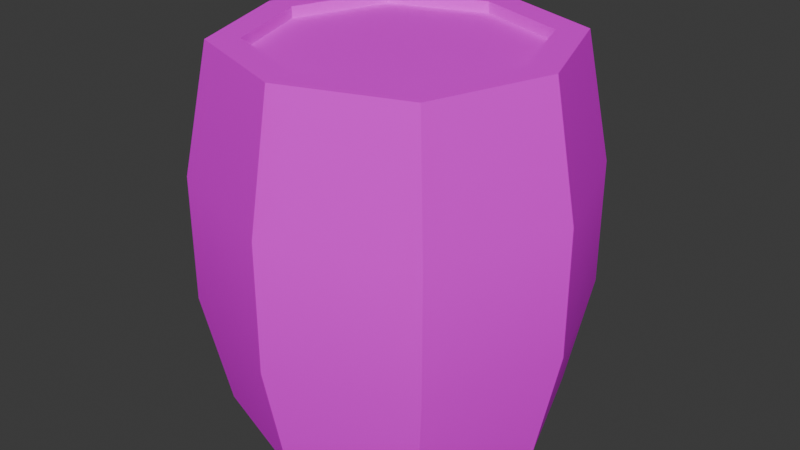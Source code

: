# Source: powder_keg.blend  (saved by Blender 4.4.32; exported with 4.5.12 LTS)
import bpy
from mathutils import Matrix  # noqa: F401  (used for matrix-valued properties, if any)

bpy.ops.wm.read_factory_settings(use_empty=True)
scene = bpy.context.scene
scene.name = 'Scene'

# ---- collections
col_collection = bpy.data.collections.new('Collection'); scene.collection.children.link(col_collection)

# ---- images (referenced by path relative to the original .blend; pixels are not part of the script)
import os
ASSET_DIR = os.environ.get("B2B_ASSET_DIR", "")  # directory of the original .blend (textures are referenced by path, not embedded)
HERE = os.path.dirname(os.path.abspath(__file__))  # packed textures are extracted next to this script under _unpacked/

def load_image(name, relpath, width, height, colorspace="sRGB"):
    """Load a texture the original file referenced (path relative to the .blend, or extracted next to this script)."""
    p = next((c for c in (os.path.join(HERE, relpath), os.path.join(ASSET_DIR, relpath)) if relpath and os.path.exists(c)), "")
    if p:
        img = bpy.data.images.load(p, check_existing=True)
        img.name = name
    else:  # same state as the original file: an image datablock whose file is absent (Cycles renders it pink)
        img = bpy.data.images.new(name, width, height)
        img.source = "FILE"
        img.filepath = "//" + (relpath or name)
    img.colorspace_settings.name = colorspace
    return img
img_power_keg_albedo_tiff = load_image('power_keg_albedo.tiff', 'power_keg_albedo.tiff', 1024, 1024, 'sRGB')
img_power_keg_specular_png = load_image('power_keg_specular.png', 'power_keg_specular.png', 1024, 1024, 'sRGB')

# ---- materials (node trees are filled in below, after node groups)
mat_powder_keg_material = bpy.data.materials.new('powder_keg_material')
mat_powder_keg_material.alpha_threshold = 0.0
mat_powder_keg_material.roughness = 0.5
mat_powder_keg_material.line_color = (0.0, 0.0, 0.0, 1.0)

# ---- node groups
ng_smooth_by_angle = bpy.data.node_groups.new('Smooth by Angle', 'GeometryNodeTree')
_s = ng_smooth_by_angle.interface.new_socket(name='Mesh', in_out='OUTPUT', socket_type='NodeSocketGeometry')
_s = ng_smooth_by_angle.interface.new_socket(name='Mesh', in_out='INPUT', socket_type='NodeSocketGeometry')
_s = ng_smooth_by_angle.interface.new_socket(name='Angle', in_out='INPUT', socket_type='NodeSocketFloat')
_s.subtype = 'ANGLE'
_s.default_value = 0.5236
_s.min_value = 0.0
_s.max_value = 3.142
_s.description = 'Maximum face angle for smooth edges'
_s = ng_smooth_by_angle.interface.new_socket(name='Ignore Sharpness', in_out='INPUT', socket_type='NodeSocketBool')
_s.force_non_field = True
ng_smooth_by_angle.description = 'Set the sharpness of mesh edges based on the angle between the neighboring faces'
ng_smooth_by_angle.is_modifier = True
_N = ng_smooth_by_angle.nodes; _L = ng_smooth_by_angle.links
n0 = _N.new('GeometryNodeSetShadeSmooth'); n0.name = 'Set Shade Smooth'; n0.location = (120, -80)
n0.domain = 'EDGE'
n1 = _N.new('GeometryNodeSetShadeSmooth'); n1.name = 'Set Shade Smooth.001'; n1.location = (300, -80)
n2 = _N.new('NodeGroupOutput'); n2.name = 'Group Output'; n2.location = (480, -80)
n3 = _N.new('GeometryNodeInputMeshEdgeAngle'); n3.name = 'Edge Angle'; n3.location = (-440, -240)
n4 = _N.new('NodeGroupInput'); n4.name = 'Group Input'; n4.location = (-80, -80)
n5 = _N.new('GeometryNodeInputEdgeSmooth'); n5.name = 'Is Edge Smooth'; n5.location = (-260, -120)
n6 = _N.new('GeometryNodeInputShadeSmooth'); n6.name = 'Is Shade Smooth'; n6.location = (-440, -397)
n7 = _N.new('FunctionNodeCompare'); n7.name = 'Compare'; n7.location = (-260, -260)
n7.operation = 'LESS_EQUAL'
n7.inputs[6].default_value = (0.0, 0.0, 0.0, 0.0)
n7.inputs[7].default_value = (0.0, 0.0, 0.0, 0.0)
n8 = _N.new('FunctionNodeBooleanMath'); n8.name = 'Boolean Math.001'; n8.location = (-80, -260)
n9 = _N.new('NodeGroupInput'); n9.name = 'Group Input.001'; n9.location = (-440, -329)
n10 = _N.new('NodeGroupInput'); n10.name = 'Group Input.002'; n10.location = (-259, -189)
n11 = _N.new('FunctionNodeBooleanMath'); n11.name = 'Boolean Math'; n11.location = (-80, -149)
n11.operation = 'OR'
n12 = _N.new('FunctionNodeBooleanMath'); n12.name = 'Boolean Math.002'; n12.location = (-260, -380)
n12.operation = 'OR'
n13 = _N.new('NodeGroupInput'); n13.name = 'Group Input.003'; n13.location = (-440, -460)
_L.new(n3.outputs[0], n7.inputs[0])
_L.new(n1.outputs[0], n2.inputs[0])
_L.new(n9.outputs[1], n7.inputs[1])
_L.new(n7.outputs[0], n8.inputs[0])
_L.new(n4.outputs[0], n0.inputs[0])
_L.new(n0.outputs[0], n1.inputs[0])
_L.new(n8.outputs[0], n0.inputs[2])
_L.new(n10.outputs[2], n11.inputs[1])
_L.new(n5.outputs[0], n11.inputs[0])
_L.new(n11.outputs[0], n0.inputs[1])
_L.new(n13.outputs[2], n12.inputs[1])
_L.new(n6.outputs[0], n12.inputs[0])
_L.new(n12.outputs[0], n8.inputs[1])
n2.is_active_output = True

# ---- material node trees
mat_powder_keg_material.use_nodes = True; mat_powder_keg_material.node_tree.nodes.clear()
_N = mat_powder_keg_material.node_tree.nodes; _L = mat_powder_keg_material.node_tree.links
n0 = _N.new('ShaderNodeOutputMaterial'); n0.name = 'Material Output'; n0.location = (300, 300)
n1 = _N.new('ShaderNodeBsdfPrincipled'); n1.name = 'Principled BSDF'; n1.location = (10, 300)
n1.inputs[2].default_value = 0.6632
n1.inputs[3].default_value = 1.45
n2 = _N.new('ShaderNodeTexImage'); n2.name = 'Image Texture'; n2.location = (-280, 280)
n2.image = img_power_keg_albedo_tiff
n3 = _N.new('ShaderNodeTexImage'); n3.name = 'Image Texture.001'; n3.location = (-280, 0)
n3.image = img_power_keg_specular_png
_L.new(n1.outputs[0], n0.inputs[0])
_L.new(n2.outputs[0], n1.inputs[0])
_L.new(n3.outputs[0], n1.inputs[14])
n0.is_active_output = True

# ---- world
world_world = bpy.data.worlds.new('World'); scene.world = world_world
world_world.use_nodes = True; world_world.node_tree.nodes.clear()
_N = world_world.node_tree.nodes; _L = world_world.node_tree.links
n0 = _N.new('ShaderNodeOutputWorld'); n0.name = 'World Output'; n0.location = (300, 300)
n1 = _N.new('ShaderNodeBackground'); n1.name = 'Background'; n1.location = (10, 300)
n1.inputs[0].default_value = (0.05088, 0.05088, 0.05088, 1.0)
_L.new(n1.outputs[0], n0.inputs[0])
n0.is_active_output = True
world_world.color = (0.05088, 0.05088, 0.05088)
world_world.sun_shadow_jitter_overblur = 0.0

# ---- meshes
me_cube = bpy.data.meshes.new('Cube')
me_cube.from_pydata([(0.52, 0.52, 1.0), (0.5526, 0.5526, -1.0), (0.52, -0.52, 1.0), (0.5526, -0.5526, -1.0), (-0.52, 0.52, 1.0), (-0.5526, 0.5526, -1.0), (-0.52, -0.52, 1.0), (-0.5526, -0.5526, -1.0), (-8.785e-10, 0.7519, -1.0), (-8.785e-10, -0.7075, 1.0), (-8.785e-10, -0.7519, -1.0), (-8.785e-10, 0.7075, 1.0), (-0.7519, 0.0, -1.0), (0.7075, 0.0, 1.0), (-0.7075, 0.0, 1.0), (0.7519, 0.0, -1.0), (-8.785e-10, 0.0, -0.9125), (0.735, 0.735, -0.3745), (-0.735, -0.735, -0.3745), (0.735, -0.735, -0.3745), (-0.735, 0.735, -0.3745), (0.0, 1.0, -0.3745), (0.0, -1.0, -0.3745), (1.0, 0.0, -0.3745), (-1.0, 0.0, -0.3745), (-0.735, -0.735, 0.3127), (0.735, 0.735, 0.3127), (0.735, -0.735, 0.3127), (-0.735, 0.735, 0.3127), (0.0, 1.0, 0.3127), (0.0, -1.0, 0.3127), (1.0, 0.0, 0.3127), (-1.0, 0.0, 0.3127), (-8.785e-10, -0.8673, 1.0), (-0.6375, -0.6375, 1.0), (0.8673, 0.0, 1.0), (0.6375, -0.6375, 1.0), (-0.8673, 0.0, 1.0), (-0.6375, 0.6375, 1.0), (-8.785e-10, 0.8673, 1.0), (0.6375, 0.6375, 1.0), (-0.8673, 0.0, -1.0), (-0.6375, -0.6375, -1.0), (-8.785e-10, 0.8673, -1.0), (-0.6375, 0.6375, -1.0), (-8.785e-10, -0.8673, -1.0), (0.6375, -0.6375, -1.0), (0.8673, 0.0, -1.0), (0.6375, 0.6375, -1.0), (-8.785e-10, 0.0, 0.9387), (-8.785e-10, -0.7075, 0.9387), (-8.785e-10, 0.7075, 0.9387), (0.7075, 0.0, 0.9387), (-0.7075, 0.0, 0.9387), (-0.52, -0.52, 0.9387), (0.52, -0.52, 0.9387), (-0.52, 0.52, 0.9387), (0.52, 0.52, 0.9387), (-8.785e-10, -0.7519, -0.9125), (-8.785e-10, 0.7519, -0.9125), (-0.7519, 0.0, -0.9125), (0.7519, 0.0, -0.9125), (-0.5526, -0.5526, -0.9125), (-0.5526, 0.5526, -0.9125), (0.5526, -0.5526, -0.9125), (0.5526, 0.5526, -0.9125)], [], [(6, 9, 50, 54), (30, 33, 34, 25), (32, 37, 38, 28), (3, 10, 58, 64), (31, 35, 36, 27), (29, 39, 40, 26), (28, 38, 39, 29), (8, 1, 65, 59), (27, 36, 33, 30), (4, 14, 53, 56), (9, 2, 55, 50), (12, 5, 63, 60), (26, 40, 35, 31), (5, 8, 59, 63), (25, 34, 37, 32), (13, 0, 57, 52), (42, 18, 24, 41), (48, 17, 23, 47), (46, 19, 22, 45), (44, 20, 21, 43), (43, 21, 17, 48), (47, 23, 19, 46), (41, 24, 20, 44), (45, 22, 18, 42), (18, 25, 32, 24), (17, 26, 31, 23), (19, 27, 30, 22), (20, 28, 29, 21), (21, 29, 26, 17), (23, 31, 27, 19), (24, 32, 28, 20), (22, 30, 25, 18), (9, 6, 34, 33), (13, 2, 36, 35), (14, 4, 38, 37), (11, 0, 40, 39), (2, 9, 33, 36), (4, 11, 39, 38), (0, 13, 35, 40), (6, 14, 37, 34), (12, 7, 42, 41), (8, 5, 44, 43), (10, 3, 46, 45), (15, 1, 48, 47), (1, 8, 43, 48), (7, 10, 45, 42), (5, 12, 41, 44), (3, 15, 47, 46), (49, 53, 54, 50), (52, 49, 50, 55), (57, 51, 49, 52), (51, 56, 53, 49), (14, 6, 54, 53), (11, 4, 56, 51), (0, 11, 51, 57), (2, 13, 52, 55), (16, 61, 64, 58), (60, 16, 58, 62), (63, 59, 16, 60), (59, 65, 61, 16), (7, 12, 60, 62), (15, 3, 64, 61), (10, 7, 62, 58), (1, 15, 61, 65)])
me_cube.polygons.foreach_set('use_smooth', [True] * 64)
_uv = me_cube.uv_layers.new(name='UVMap')
_uv.uv.foreach_set('vector', [0.9813, 0.6129, 0.8856, 0.6192, 0.8856, 0.6192, 0.9813, 0.6129, 0.5391, 0.875, 0.625, 0.875, 0.625, 1.0, 0.5391, 1.0, 0.5391, 0.125, 0.625, 0.125, 0.625, 0.25, 0.5391, 0.25, 0.2357, 0.634, 0.1322, 0.6388, 0.1322, 0.6388, 0.2357, 0.634, 0.5391, 0.625, 0.625, 0.625, 0.625, 0.75, 0.5391, 0.75, 0.5391, 0.375, 0.625, 0.375, 0.625, 0.5, 0.5391, 0.5, 0.5391, 0.25, 0.625, 0.25, 0.625, 0.375, 0.5391, 0.375, 0.1322, 0.4221, 0.2357, 0.4269, 0.2357, 0.4269, 0.1322, 0.4221, 0.5391, 0.75, 0.625, 0.75, 0.625, 0.875, 0.5391, 0.875, 0.9813, 0.4216, 0.9876, 0.5173, 0.9876, 0.5173, 0.9813, 0.4216, 0.8856, 0.6192, 0.79, 0.6129, 0.79, 0.6129, 0.8856, 0.6192, 0.02382, 0.5304, 0.02867, 0.4269, 0.02867, 0.4269, 0.02382, 0.5304, 0.5391, 0.5, 0.625, 0.5, 0.625, 0.625, 0.5391, 0.625, 0.02867, 0.4269, 0.1322, 0.4221, 0.1322, 0.4221, 0.02867, 0.4269, 0.5391, 0.0, 0.625, 0.0, 0.625, 0.125, 0.5391, 0.125, 0.7837, 0.5173, 0.79, 0.4216, 0.79, 0.4216, 0.7837, 0.5173, 0.375, 0.0, 0.4532, 0.0, 0.4532, 0.125, 0.375, 0.125, 0.375, 0.5, 0.4532, 0.5, 0.4532, 0.625, 0.375, 0.625, 0.375, 0.75, 0.4532, 0.75, 0.4532, 0.875, 0.375, 0.875, 0.375, 0.25, 0.4532, 0.25, 0.4532, 0.375, 0.375, 0.375, 0.375, 0.375, 0.4532, 0.375, 0.4532, 0.5, 0.375, 0.5, 0.375, 0.625, 0.4532, 0.625, 0.4532, 0.75, 0.375, 0.75, 0.375, 0.125, 0.4532, 0.125, 0.4532, 0.25, 0.375, 0.25, 0.375, 0.875, 0.4532, 0.875, 0.4532, 1.0, 0.375, 1.0, 0.4532, 0.0, 0.5391, 0.0, 0.5391, 0.125, 0.4532, 0.125, 0.4532, 0.5, 0.5391, 0.5, 0.5391, 0.625, 0.4532, 0.625, 0.4532, 0.75, 0.5391, 0.75, 0.5391, 0.875, 0.4532, 0.875, 0.4532, 0.25, 0.5391, 0.25, 0.5391, 0.375, 0.4532, 0.375, 0.4532, 0.375, 0.5391, 0.375, 0.5391, 0.5, 0.4532, 0.5, 0.4532, 0.625, 0.5391, 0.625, 0.5391, 0.75, 0.4532, 0.75, 0.4532, 0.125, 0.5391, 0.125, 0.5391, 0.25, 0.4532, 0.25, 0.4532, 0.875, 0.5391, 0.875, 0.5391, 1.0, 0.4532, 1.0, 0.8711, 0.9711, 0.9668, 0.9648, 0.9961, 0.9941, 0.8711, 0.9941, 0.7691, 0.8691, 0.7754, 0.9648, 0.7461, 0.9941, 0.7461, 0.8691, 0.9731, 0.8691, 0.9668, 0.7735, 0.9961, 0.7441, 0.9961, 0.8691, 0.8711, 0.7672, 0.7754, 0.7735, 0.7461, 0.7441, 0.8711, 0.7441, 0.7754, 0.9648, 0.8711, 0.9711, 0.8711, 0.9941, 0.7461, 0.9941, 0.9668, 0.7735, 0.8711, 0.7672, 0.8711, 0.7441, 0.9961, 0.7441, 0.7754, 0.7735, 0.7691, 0.8691, 0.7461, 0.8691, 0.7461, 0.7441, 0.9668, 0.9648, 0.9731, 0.8691, 0.9961, 0.8691, 0.9961, 0.9941, 0.03421, 0.8652, 0.03906, 0.9688, 0.01758, 0.9902, 0.01758, 0.8652, 0.1426, 0.7569, 0.03906, 0.7617, 0.01758, 0.7402, 0.1426, 0.7402, 0.1426, 0.9736, 0.2461, 0.9688, 0.2676, 0.9902, 0.1426, 0.9902, 0.2509, 0.8652, 0.2461, 0.7617, 0.2676, 0.7402, 0.2676, 0.8652, 0.2461, 0.7617, 0.1426, 0.7569, 0.1426, 0.7402, 0.2676, 0.7402, 0.03906, 0.9688, 0.1426, 0.9736, 0.1426, 0.9902, 0.01758, 0.9902, 0.03906, 0.7617, 0.03421, 0.8652, 0.01758, 0.8652, 0.01758, 0.7402, 0.2461, 0.9688, 0.2509, 0.8652, 0.2676, 0.8652, 0.2676, 0.9902, 0.8896, 0.1113, 0.9916, 0.1113, 0.9853, 0.207, 0.8896, 0.2133, 0.7877, 0.1113, 0.8896, 0.1113, 0.8896, 0.2133, 0.794, 0.207, 0.794, 0.01564, 0.8896, 0.009366, 0.8896, 0.1113, 0.7877, 0.1113, 0.8896, 0.009366, 0.9853, 0.01564, 0.9916, 0.1113, 0.8896, 0.1113, 0.9876, 0.5173, 0.9813, 0.6129, 0.9813, 0.6129, 0.9876, 0.5173, 0.8856, 0.4153, 0.9813, 0.4216, 0.9813, 0.4216, 0.8856, 0.4153, 0.79, 0.4216, 0.8856, 0.4153, 0.8856, 0.4153, 0.79, 0.4216, 0.79, 0.6129, 0.7837, 0.5173, 0.7837, 0.5173, 0.79, 0.6129, 0.1201, 0.1162, 0.2285, 0.1162, 0.2236, 0.2197, 0.1201, 0.2246, 0.01175, 0.1162, 0.1201, 0.1162, 0.1201, 0.2246, 0.0166, 0.2197, 0.0166, 0.01269, 0.1201, 0.007847, 0.1201, 0.1162, 0.01175, 0.1162, 0.1201, 0.007847, 0.2236, 0.01269, 0.2285, 0.1162, 0.1201, 0.1162, 0.02867, 0.634, 0.02382, 0.5304, 0.02382, 0.5304, 0.02867, 0.634, 0.2405, 0.5304, 0.2357, 0.634, 0.2357, 0.634, 0.2405, 0.5304, 0.1322, 0.6388, 0.02867, 0.634, 0.02867, 0.634, 0.1322, 0.6388, 0.2357, 0.4269, 0.2405, 0.5304, 0.2405, 0.5304, 0.2357, 0.4269])
me_cube.materials.append(mat_powder_keg_material)
me_cube.materials.append(None)
me_cube.use_mirror_vertex_groups = False
me_cube.update()
arm_armature = bpy.data.armatures.new('Armature')  # bones are not reproduced

# ---- objects
ob_cube = bpy.data.objects.new('Cube', me_cube)
ob_armature = bpy.data.objects.new('Armature', arm_armature)

# ---- transforms, parenting, visibility, modifiers, constraints
ob_cube.parent = ob_armature
ob_cube.location = (0.0, 0.0, 0.9718)
ob_cube.lock_rotations_4d = False
ob_cube.empty_display_type = 'ARROWS'
ob_cube.lineart.crease_threshold = 0.0
_vg = ob_cube.vertex_groups.new(name='frame base')
_vg.add([0, 1, 2, 3, 4, 5, 6, 7, 8, 9, 10, 11, 12, 13, 14, 15, 16, 17, 18, 19, 20, 21, 22, 23, 24, 25, 26, 27, 28, 29, 30, 31, 32, 33, 34, 35, 36, 37, 38, 39, 40, 41, 42, 43, 44, 45, 46, 47, 48, 49, 50, 51, 52, 53, 54, 55, 56, 57, 58, 59, 60, 61, 62, 63, 64, 65], 1.0, 'REPLACE')
_m = ob_cube.modifiers.new('Triangulate', 'TRIANGULATE')
_m.keep_custom_normals = True
_m = ob_cube.modifiers.new('EdgeSplit', 'EDGE_SPLIT')
_m.use_edge_angle = False
_m = ob_cube.modifiers.new('Armature', 'ARMATURE')
_m.object = ob_armature
_m = ob_cube.modifiers.new('Smooth by Angle', 'NODES')
_m.node_group = ng_smooth_by_angle
_m.use_pin_to_last = True
_m.show_group_selector = False
ob_armature.location = (0.0, 0.0, 0.0)
ob_armature.scale = (10.0, 10.0, 10.0)

# ---- collection membership
col_collection.objects.link(ob_cube)
col_collection.objects.link(ob_armature)

# ---- scene / render settings (as saved in the file)
scene.frame_start = 1; scene.frame_end = 250; scene.frame_set(1)
scene.render.engine = 'BLENDER_EEVEE_NEXT'
bpy.context.view_layer.update()

# ---- added for rendering (the .blend has no active camera and no usable light): camera, sun
cam_auto = bpy.data.cameras.new('AutoCamera')
cam_auto.lens = 50.0
cam_auto.sensor_width = 36.0
cam_auto.clip_end = 1000.0
ob_auto_camera = bpy.data.objects.new('AutoCamera', cam_auto)
scene.collection.objects.link(ob_auto_camera)
ob_auto_camera.location = (32.0507, -38.4609, 35.3587)
ob_auto_camera.rotation_euler = (1.09748, -7.21219e-08, 0.694738)
scene.camera = ob_auto_camera
light_auto_sun = bpy.data.lights.new('AutoSun', 'SUN')
light_auto_sun.energy = 3.0
light_auto_sun.angle = 0.0523599
ob_auto_sun = bpy.data.objects.new('AutoSun', light_auto_sun)
scene.collection.objects.link(ob_auto_sun)
ob_auto_sun.rotation_euler = (0.872665, 0.174533, 0.523599)
bpy.context.view_layer.update()
